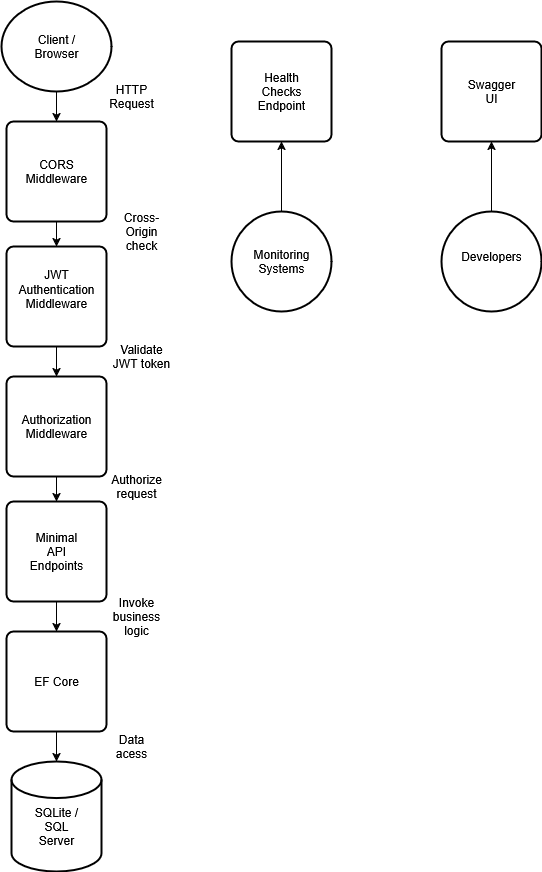

The diagram above was exported from draw.io. Its source (the exported page's mxGraphModel, read from the mxfile embedded in the PNG):
<mxGraphModel dx="784" dy="651" grid="1" gridSize="10" guides="1" tooltips="1" connect="1" arrows="1" fold="1" page="1" pageScale="1" pageWidth="850" pageHeight="1100" background="#ffffff" math="0" shadow="0">
  <root>
    <mxCell id="0" />
    <mxCell id="1" parent="0" />
    <mxCell id="IupUxGWdqEmYJ5ndoT_b-12" style="edgeStyle=orthogonalEdgeStyle;rounded=0;orthogonalLoop=1;jettySize=auto;html=1;exitX=0.5;exitY=1;exitDx=0;exitDy=0;exitPerimeter=0;entryX=0.5;entryY=0;entryDx=0;entryDy=0;labelBackgroundColor=none;fontColor=default;" edge="1" parent="1" source="IupUxGWdqEmYJ5ndoT_b-1" target="IupUxGWdqEmYJ5ndoT_b-3">
      <mxGeometry relative="1" as="geometry" />
    </mxCell>
    <mxCell id="IupUxGWdqEmYJ5ndoT_b-1" value="" style="strokeWidth=2;html=1;shape=mxgraph.flowchart.start_1;whiteSpace=wrap;labelBackgroundColor=none;" vertex="1" parent="1">
      <mxGeometry x="20" y="10" width="110" height="90" as="geometry" />
    </mxCell>
    <mxCell id="IupUxGWdqEmYJ5ndoT_b-2" value="Client / Browser" style="text;html=1;align=center;verticalAlign=middle;whiteSpace=wrap;rounded=0;labelBackgroundColor=none;" vertex="1" parent="1">
      <mxGeometry x="45" y="40" width="60" height="30" as="geometry" />
    </mxCell>
    <mxCell id="IupUxGWdqEmYJ5ndoT_b-13" style="edgeStyle=orthogonalEdgeStyle;rounded=0;orthogonalLoop=1;jettySize=auto;html=1;exitX=0.5;exitY=1;exitDx=0;exitDy=0;entryX=0.5;entryY=0;entryDx=0;entryDy=0;labelBackgroundColor=none;fontColor=default;" edge="1" parent="1" source="IupUxGWdqEmYJ5ndoT_b-3" target="IupUxGWdqEmYJ5ndoT_b-5">
      <mxGeometry relative="1" as="geometry" />
    </mxCell>
    <mxCell id="IupUxGWdqEmYJ5ndoT_b-3" value="" style="rounded=1;whiteSpace=wrap;html=1;absoluteArcSize=1;arcSize=14;strokeWidth=2;labelBackgroundColor=none;" vertex="1" parent="1">
      <mxGeometry x="25" y="130" width="100" height="100" as="geometry" />
    </mxCell>
    <mxCell id="IupUxGWdqEmYJ5ndoT_b-4" value="CORS Middleware" style="text;html=1;align=center;verticalAlign=middle;whiteSpace=wrap;rounded=0;labelBackgroundColor=none;" vertex="1" parent="1">
      <mxGeometry x="45" y="165" width="60" height="30" as="geometry" />
    </mxCell>
    <mxCell id="IupUxGWdqEmYJ5ndoT_b-14" style="edgeStyle=orthogonalEdgeStyle;rounded=0;orthogonalLoop=1;jettySize=auto;html=1;exitX=0.5;exitY=1;exitDx=0;exitDy=0;entryX=0.5;entryY=0;entryDx=0;entryDy=0;labelBackgroundColor=none;fontColor=default;" edge="1" parent="1" source="IupUxGWdqEmYJ5ndoT_b-5" target="IupUxGWdqEmYJ5ndoT_b-7">
      <mxGeometry relative="1" as="geometry" />
    </mxCell>
    <mxCell id="IupUxGWdqEmYJ5ndoT_b-5" value="" style="rounded=1;whiteSpace=wrap;html=1;absoluteArcSize=1;arcSize=14;strokeWidth=2;labelBackgroundColor=none;" vertex="1" parent="1">
      <mxGeometry x="25" y="255" width="100" height="100" as="geometry" />
    </mxCell>
    <mxCell id="IupUxGWdqEmYJ5ndoT_b-6" value="&lt;div&gt;JWT Authentication Middleware&lt;/div&gt;&lt;div&gt;&lt;br&gt;&lt;/div&gt;" style="text;html=1;align=center;verticalAlign=middle;whiteSpace=wrap;rounded=0;labelBackgroundColor=none;" vertex="1" parent="1">
      <mxGeometry x="45" y="290" width="60" height="30" as="geometry" />
    </mxCell>
    <mxCell id="IupUxGWdqEmYJ5ndoT_b-15" style="edgeStyle=orthogonalEdgeStyle;rounded=0;orthogonalLoop=1;jettySize=auto;html=1;exitX=0.5;exitY=1;exitDx=0;exitDy=0;entryX=0.5;entryY=0;entryDx=0;entryDy=0;labelBackgroundColor=none;fontColor=default;" edge="1" parent="1" source="IupUxGWdqEmYJ5ndoT_b-7" target="IupUxGWdqEmYJ5ndoT_b-9">
      <mxGeometry relative="1" as="geometry" />
    </mxCell>
    <mxCell id="IupUxGWdqEmYJ5ndoT_b-7" value="" style="rounded=1;whiteSpace=wrap;html=1;absoluteArcSize=1;arcSize=14;strokeWidth=2;labelBackgroundColor=none;" vertex="1" parent="1">
      <mxGeometry x="25" y="385" width="100" height="100" as="geometry" />
    </mxCell>
    <mxCell id="IupUxGWdqEmYJ5ndoT_b-8" value="Authorization Middleware" style="text;html=1;align=center;verticalAlign=middle;whiteSpace=wrap;rounded=0;labelBackgroundColor=none;" vertex="1" parent="1">
      <mxGeometry x="45" y="420" width="60" height="30" as="geometry" />
    </mxCell>
    <mxCell id="IupUxGWdqEmYJ5ndoT_b-18" style="edgeStyle=orthogonalEdgeStyle;rounded=0;orthogonalLoop=1;jettySize=auto;html=1;exitX=0.5;exitY=1;exitDx=0;exitDy=0;entryX=0.5;entryY=0;entryDx=0;entryDy=0;labelBackgroundColor=none;fontColor=default;" edge="1" parent="1" source="IupUxGWdqEmYJ5ndoT_b-9" target="IupUxGWdqEmYJ5ndoT_b-16">
      <mxGeometry relative="1" as="geometry" />
    </mxCell>
    <mxCell id="IupUxGWdqEmYJ5ndoT_b-9" value="" style="rounded=1;whiteSpace=wrap;html=1;absoluteArcSize=1;arcSize=14;strokeWidth=2;labelBackgroundColor=none;" vertex="1" parent="1">
      <mxGeometry x="25" y="510" width="100" height="100" as="geometry" />
    </mxCell>
    <mxCell id="IupUxGWdqEmYJ5ndoT_b-10" value="Minimal API Endpoints" style="text;html=1;align=center;verticalAlign=middle;whiteSpace=wrap;rounded=0;labelBackgroundColor=none;" vertex="1" parent="1">
      <mxGeometry x="45" y="545" width="60" height="30" as="geometry" />
    </mxCell>
    <mxCell id="IupUxGWdqEmYJ5ndoT_b-21" style="edgeStyle=orthogonalEdgeStyle;rounded=0;orthogonalLoop=1;jettySize=auto;html=1;exitX=0.5;exitY=1;exitDx=0;exitDy=0;labelBackgroundColor=none;fontColor=default;" edge="1" parent="1" source="IupUxGWdqEmYJ5ndoT_b-16" target="IupUxGWdqEmYJ5ndoT_b-19">
      <mxGeometry relative="1" as="geometry" />
    </mxCell>
    <mxCell id="IupUxGWdqEmYJ5ndoT_b-16" value="" style="rounded=1;whiteSpace=wrap;html=1;absoluteArcSize=1;arcSize=14;strokeWidth=2;labelBackgroundColor=none;" vertex="1" parent="1">
      <mxGeometry x="25" y="640" width="100" height="100" as="geometry" />
    </mxCell>
    <mxCell id="IupUxGWdqEmYJ5ndoT_b-17" value="EF Core" style="text;html=1;align=center;verticalAlign=middle;whiteSpace=wrap;rounded=0;labelBackgroundColor=none;" vertex="1" parent="1">
      <mxGeometry x="45" y="675" width="60" height="30" as="geometry" />
    </mxCell>
    <mxCell id="IupUxGWdqEmYJ5ndoT_b-19" value="" style="strokeWidth=2;html=1;shape=mxgraph.flowchart.database;whiteSpace=wrap;labelBackgroundColor=none;" vertex="1" parent="1">
      <mxGeometry x="30" y="770" width="90" height="110" as="geometry" />
    </mxCell>
    <mxCell id="IupUxGWdqEmYJ5ndoT_b-20" value="SQLite / SQL Server" style="text;html=1;align=center;verticalAlign=middle;whiteSpace=wrap;rounded=0;labelBackgroundColor=none;" vertex="1" parent="1">
      <mxGeometry x="45" y="820" width="60" height="30" as="geometry" />
    </mxCell>
    <mxCell id="IupUxGWdqEmYJ5ndoT_b-22" value="" style="rounded=1;whiteSpace=wrap;html=1;absoluteArcSize=1;arcSize=14;strokeWidth=2;labelBackgroundColor=none;" vertex="1" parent="1">
      <mxGeometry x="250" y="50" width="100" height="100" as="geometry" />
    </mxCell>
    <mxCell id="IupUxGWdqEmYJ5ndoT_b-23" value="Health Checks Endpoint" style="text;html=1;align=center;verticalAlign=middle;whiteSpace=wrap;rounded=0;labelBackgroundColor=none;" vertex="1" parent="1">
      <mxGeometry x="270" y="85" width="60" height="30" as="geometry" />
    </mxCell>
    <mxCell id="IupUxGWdqEmYJ5ndoT_b-24" value="" style="rounded=1;whiteSpace=wrap;html=1;absoluteArcSize=1;arcSize=14;strokeWidth=2;labelBackgroundColor=none;" vertex="1" parent="1">
      <mxGeometry x="460" y="50" width="100" height="100" as="geometry" />
    </mxCell>
    <mxCell id="IupUxGWdqEmYJ5ndoT_b-29" style="edgeStyle=orthogonalEdgeStyle;rounded=0;orthogonalLoop=1;jettySize=auto;html=1;exitX=0.5;exitY=0;exitDx=0;exitDy=0;exitPerimeter=0;entryX=0.5;entryY=1;entryDx=0;entryDy=0;labelBackgroundColor=none;fontColor=default;" edge="1" parent="1" source="IupUxGWdqEmYJ5ndoT_b-27" target="IupUxGWdqEmYJ5ndoT_b-22">
      <mxGeometry relative="1" as="geometry" />
    </mxCell>
    <mxCell id="IupUxGWdqEmYJ5ndoT_b-27" value="" style="strokeWidth=2;html=1;shape=mxgraph.flowchart.start_2;whiteSpace=wrap;labelBackgroundColor=none;" vertex="1" parent="1">
      <mxGeometry x="250" y="220" width="100" height="100" as="geometry" />
    </mxCell>
    <mxCell id="IupUxGWdqEmYJ5ndoT_b-28" value="&lt;div&gt;Monitoring Systems&lt;/div&gt;" style="text;html=1;align=center;verticalAlign=middle;whiteSpace=wrap;rounded=0;labelBackgroundColor=none;" vertex="1" parent="1">
      <mxGeometry x="270" y="255" width="60" height="30" as="geometry" />
    </mxCell>
    <mxCell id="IupUxGWdqEmYJ5ndoT_b-30" value="Swagger UI" style="text;html=1;align=center;verticalAlign=middle;whiteSpace=wrap;rounded=0;labelBackgroundColor=none;" vertex="1" parent="1">
      <mxGeometry x="480" y="85" width="60" height="30" as="geometry" />
    </mxCell>
    <mxCell id="IupUxGWdqEmYJ5ndoT_b-33" style="edgeStyle=orthogonalEdgeStyle;rounded=0;orthogonalLoop=1;jettySize=auto;html=1;exitX=0.5;exitY=0;exitDx=0;exitDy=0;exitPerimeter=0;entryX=0.5;entryY=1;entryDx=0;entryDy=0;labelBackgroundColor=none;fontColor=default;" edge="1" parent="1" source="IupUxGWdqEmYJ5ndoT_b-31" target="IupUxGWdqEmYJ5ndoT_b-24">
      <mxGeometry relative="1" as="geometry" />
    </mxCell>
    <mxCell id="IupUxGWdqEmYJ5ndoT_b-31" value="" style="strokeWidth=2;html=1;shape=mxgraph.flowchart.start_2;whiteSpace=wrap;labelBackgroundColor=none;" vertex="1" parent="1">
      <mxGeometry x="460" y="220" width="100" height="100" as="geometry" />
    </mxCell>
    <mxCell id="IupUxGWdqEmYJ5ndoT_b-32" value="&lt;div&gt;Developers&lt;/div&gt;" style="text;html=1;align=center;verticalAlign=middle;whiteSpace=wrap;rounded=0;labelBackgroundColor=none;" vertex="1" parent="1">
      <mxGeometry x="480" y="250" width="60" height="30" as="geometry" />
    </mxCell>
    <mxCell id="IupUxGWdqEmYJ5ndoT_b-34" value="HTTP Request" style="text;html=1;align=center;verticalAlign=middle;whiteSpace=wrap;rounded=0;labelBackgroundColor=none;" vertex="1" parent="1">
      <mxGeometry x="120" y="90" width="60" height="30" as="geometry" />
    </mxCell>
    <mxCell id="IupUxGWdqEmYJ5ndoT_b-35" value="Cross-Origin check" style="text;html=1;align=center;verticalAlign=middle;whiteSpace=wrap;rounded=0;labelBackgroundColor=none;" vertex="1" parent="1">
      <mxGeometry x="130" y="225" width="60" height="30" as="geometry" />
    </mxCell>
    <mxCell id="IupUxGWdqEmYJ5ndoT_b-36" value="Validate JWT token" style="text;html=1;align=center;verticalAlign=middle;whiteSpace=wrap;rounded=0;labelBackgroundColor=none;" vertex="1" parent="1">
      <mxGeometry x="130" y="350" width="60" height="30" as="geometry" />
    </mxCell>
    <mxCell id="IupUxGWdqEmYJ5ndoT_b-37" value="Authorize request" style="text;html=1;align=center;verticalAlign=middle;whiteSpace=wrap;rounded=0;labelBackgroundColor=none;" vertex="1" parent="1">
      <mxGeometry x="125" y="480" width="60" height="30" as="geometry" />
    </mxCell>
    <mxCell id="IupUxGWdqEmYJ5ndoT_b-38" value="Invoke business logic" style="text;html=1;align=center;verticalAlign=middle;whiteSpace=wrap;rounded=0;labelBackgroundColor=none;" vertex="1" parent="1">
      <mxGeometry x="125" y="610" width="60" height="30" as="geometry" />
    </mxCell>
    <mxCell id="IupUxGWdqEmYJ5ndoT_b-39" value="Data acess" style="text;html=1;align=center;verticalAlign=middle;whiteSpace=wrap;rounded=0;labelBackgroundColor=none;" vertex="1" parent="1">
      <mxGeometry x="120" y="740" width="60" height="30" as="geometry" />
    </mxCell>
  </root>
</mxGraphModel>